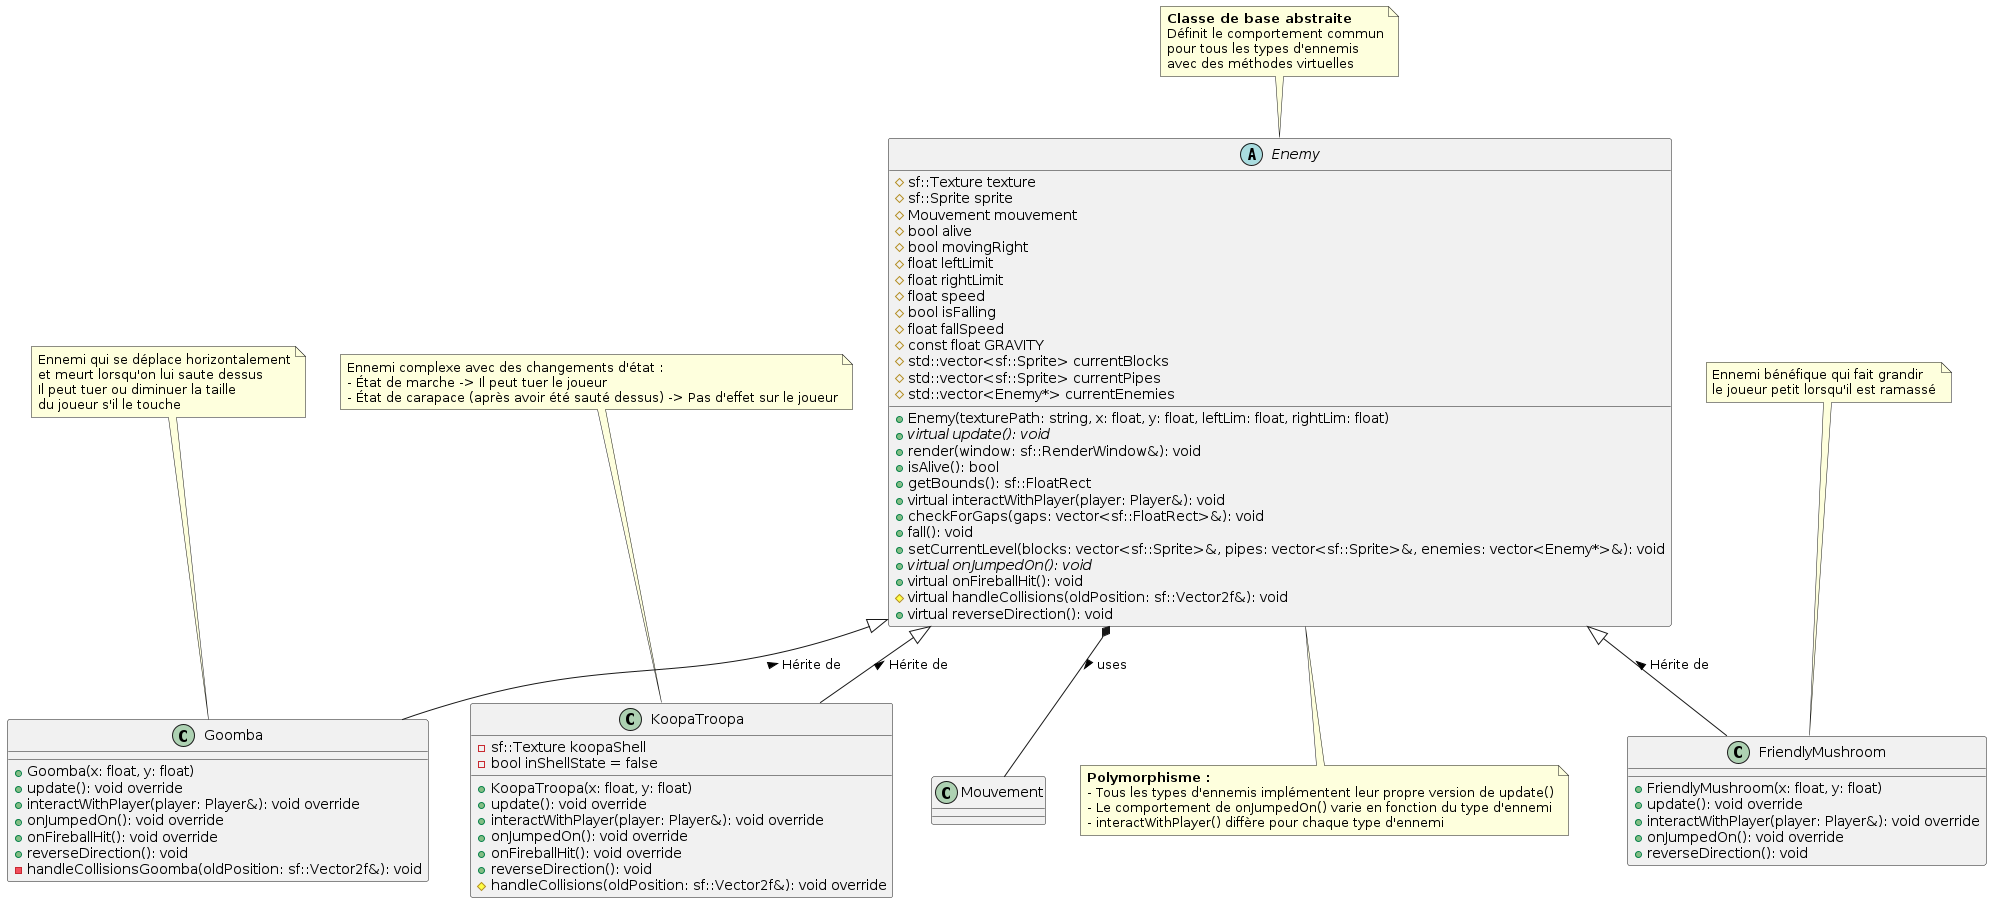

The diagram above was rendered by PlantUML. Its source (embedded in the PNG):
@startuml Enemy

abstract class Enemy {
  # sf::Texture texture
  # sf::Sprite sprite
  # Mouvement mouvement
  # bool alive
  # bool movingRight
  # float leftLimit
  # float rightLimit
  # float speed
  # bool isFalling
  # float fallSpeed
  # const float GRAVITY
  # std::vector<sf::Sprite> currentBlocks
  # std::vector<sf::Sprite> currentPipes
  # std::vector<Enemy*> currentEnemies

  + Enemy(texturePath: string, x: float, y: float, leftLim: float, rightLim: float)
  + {abstract} virtual update(): void
  + render(window: sf::RenderWindow&): void
  + isAlive(): bool
  + getBounds(): sf::FloatRect
  + virtual interactWithPlayer(player: Player&): void
  + checkForGaps(gaps: vector<sf::FloatRect>&): void
  + fall(): void
  + setCurrentLevel(blocks: vector<sf::Sprite>&, pipes: vector<sf::Sprite>&, enemies: vector<Enemy*>&): void
  + {abstract} virtual onJumpedOn(): void
  + virtual onFireballHit(): void
  # virtual handleCollisions(oldPosition: sf::Vector2f&): void
  + virtual reverseDirection(): void
}

class Goomba {
  + Goomba(x: float, y: float)
  + update(): void override
  + interactWithPlayer(player: Player&): void override
  + onJumpedOn(): void override
  + onFireballHit(): void override
  + reverseDirection(): void
  - handleCollisionsGoomba(oldPosition: sf::Vector2f&): void
}

class KoopaTroopa {
  - sf::Texture koopaShell
  - bool inShellState = false

  + KoopaTroopa(x: float, y: float)
  + update(): void override
  + interactWithPlayer(player: Player&): void override
  + onJumpedOn(): void override
  + onFireballHit(): void override
  + reverseDirection(): void
  # handleCollisions(oldPosition: sf::Vector2f&): void override
}

class FriendlyMushroom {
  + FriendlyMushroom(x: float, y: float)
  + update(): void override
  + interactWithPlayer(player: Player&): void override
  + onJumpedOn(): void override
  + reverseDirection(): void
}

' Inheritance relationships showing polymorphism
Enemy <|-- Goomba : Hérite de <
Enemy <|-- KoopaTroopa : Hérite de <
Enemy <|-- FriendlyMushroom : Hérite de <

' Component relationships
Enemy *-- Mouvement : uses >

note top of Enemy
  <b>Classe de base abstraite</b>
  Définit le comportement commun
  pour tous les types d'ennemis 
  avec des méthodes virtuelles 
end note

note top of Goomba
  Ennemi qui se déplace horizontalement
  et meurt lorsqu'on lui saute dessus
  Il peut tuer ou diminuer la taille 
  du joueur s'il le touche
end note

note top of KoopaTroopa
  Ennemi complexe avec des changements d'état :
  - État de marche -> Il peut tuer le joueur
  - État de carapace (après avoir été sauté dessus) -> Pas d'effet sur le joueur
end note

note top of FriendlyMushroom
  Ennemi bénéfique qui fait grandir
  le joueur petit lorsqu'il est ramassé
end note

note bottom of Enemy
  <b>Polymorphisme :</b>
  - Tous les types d'ennemis implémentent leur propre version de update()
  - Le comportement de onJumpedOn() varie en fonction du type d'ennemi
  - interactWithPlayer() diffère pour chaque type d'ennemi
end note

@enduml